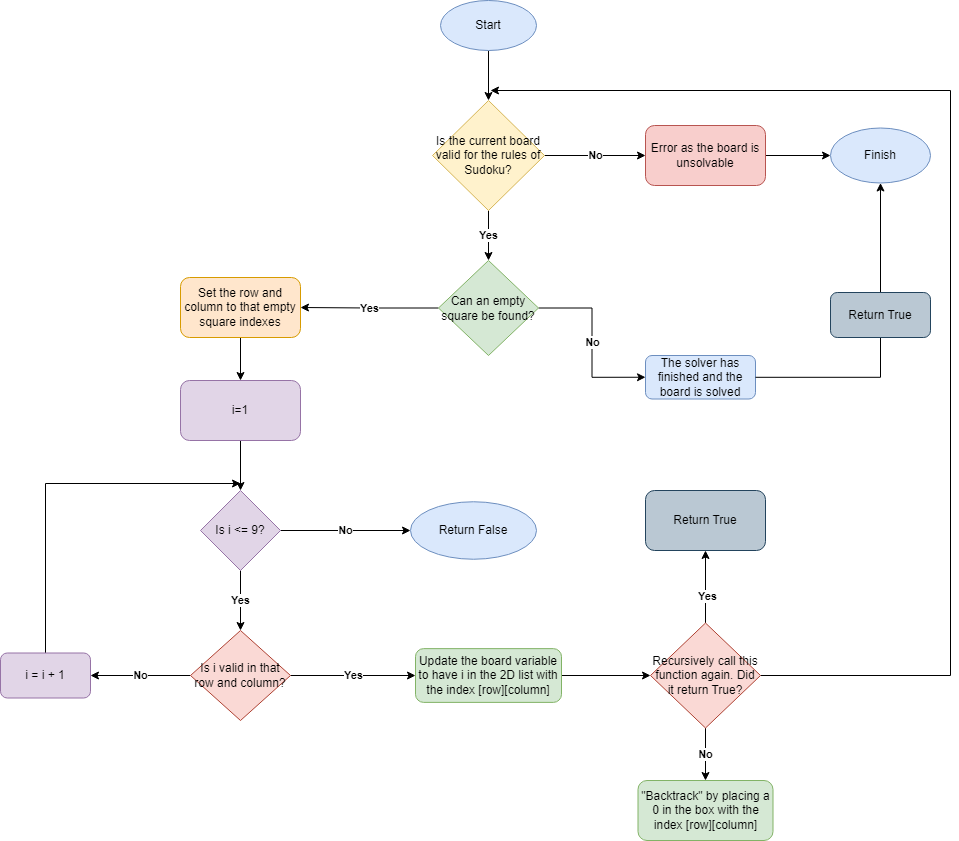

The diagram above was exported from draw.io. Its source (the exported page's mxGraphModel, read from the mxfile embedded in the PNG):
<mxGraphModel dx="2261" dy="756" grid="1" gridSize="10" guides="1" tooltips="1" connect="1" arrows="1" fold="1" page="1" pageScale="1" pageWidth="827" pageHeight="1169" math="0" shadow="0">
  <root>
    <mxCell id="0" />
    <mxCell id="1" parent="0" />
    <mxCell id="WVtaq3fYPAHRfvgPRUCA-3" value="" style="edgeStyle=orthogonalEdgeStyle;rounded=0;orthogonalLoop=1;jettySize=auto;html=1;entryX=0.5;entryY=0;entryDx=0;entryDy=0;" parent="1" source="WVtaq3fYPAHRfvgPRUCA-1" target="WVtaq3fYPAHRfvgPRUCA-2" edge="1">
      <mxGeometry relative="1" as="geometry" />
    </mxCell>
    <mxCell id="WVtaq3fYPAHRfvgPRUCA-1" value="Start" style="ellipse;whiteSpace=wrap;html=1;fillColor=#dae8fc;strokeColor=#6c8ebf;" parent="1" vertex="1">
      <mxGeometry x="370" y="60" width="96" height="50" as="geometry" />
    </mxCell>
    <mxCell id="WVtaq3fYPAHRfvgPRUCA-16" value="&lt;b&gt;Yes&lt;/b&gt;" style="edgeStyle=orthogonalEdgeStyle;rounded=0;orthogonalLoop=1;jettySize=auto;html=1;entryX=0.5;entryY=0;entryDx=0;entryDy=0;" parent="1" source="WVtaq3fYPAHRfvgPRUCA-2" target="WVtaq3fYPAHRfvgPRUCA-13" edge="1">
      <mxGeometry relative="1" as="geometry" />
    </mxCell>
    <mxCell id="hfWW1xW6RFbz01fehzcv-2" value="&lt;b&gt;No&lt;/b&gt;" style="edgeStyle=orthogonalEdgeStyle;rounded=0;orthogonalLoop=1;jettySize=auto;html=1;entryX=0;entryY=0.5;entryDx=0;entryDy=0;" parent="1" source="WVtaq3fYPAHRfvgPRUCA-2" target="WVtaq3fYPAHRfvgPRUCA-6" edge="1">
      <mxGeometry relative="1" as="geometry" />
    </mxCell>
    <mxCell id="WVtaq3fYPAHRfvgPRUCA-2" value="Is the current board valid for the rules of Sudoku?" style="rhombus;whiteSpace=wrap;html=1;fillColor=#fff2cc;strokeColor=#d6b656;" parent="1" vertex="1">
      <mxGeometry x="362" y="160" width="112" height="110" as="geometry" />
    </mxCell>
    <mxCell id="t9-L5kfbOhESfFCxQeHO-42" style="edgeStyle=orthogonalEdgeStyle;rounded=0;orthogonalLoop=1;jettySize=auto;html=1;" parent="1" source="WVtaq3fYPAHRfvgPRUCA-6" target="t9-L5kfbOhESfFCxQeHO-41" edge="1">
      <mxGeometry relative="1" as="geometry" />
    </mxCell>
    <mxCell id="WVtaq3fYPAHRfvgPRUCA-6" value="Error as the board is unsolvable" style="rounded=1;whiteSpace=wrap;html=1;fillColor=#f8cecc;strokeColor=#b85450;" parent="1" vertex="1">
      <mxGeometry x="575" y="185" width="120" height="60" as="geometry" />
    </mxCell>
    <mxCell id="WVtaq3fYPAHRfvgPRUCA-18" value="&lt;b&gt;No&lt;/b&gt;" style="edgeStyle=orthogonalEdgeStyle;rounded=0;orthogonalLoop=1;jettySize=auto;html=1;entryX=0;entryY=0.5;entryDx=0;entryDy=0;" parent="1" source="WVtaq3fYPAHRfvgPRUCA-13" target="WVtaq3fYPAHRfvgPRUCA-17" edge="1">
      <mxGeometry relative="1" as="geometry" />
    </mxCell>
    <mxCell id="t9-L5kfbOhESfFCxQeHO-2" value="&lt;b&gt;Yes&lt;/b&gt;" style="edgeStyle=orthogonalEdgeStyle;rounded=0;orthogonalLoop=1;jettySize=auto;html=1;entryX=1;entryY=0.5;entryDx=0;entryDy=0;" parent="1" source="WVtaq3fYPAHRfvgPRUCA-13" target="t9-L5kfbOhESfFCxQeHO-1" edge="1">
      <mxGeometry relative="1" as="geometry" />
    </mxCell>
    <mxCell id="WVtaq3fYPAHRfvgPRUCA-13" value="Can an empty square be found?" style="rhombus;whiteSpace=wrap;html=1;fillColor=#d5e8d4;strokeColor=#82b366;" parent="1" vertex="1">
      <mxGeometry x="368" y="320" width="100" height="95" as="geometry" />
    </mxCell>
    <mxCell id="hfWW1xW6RFbz01fehzcv-3" style="edgeStyle=orthogonalEdgeStyle;rounded=0;orthogonalLoop=1;jettySize=auto;html=1;entryX=0.5;entryY=1;entryDx=0;entryDy=0;startArrow=none;" parent="1" source="hfWW1xW6RFbz01fehzcv-5" target="t9-L5kfbOhESfFCxQeHO-41" edge="1">
      <mxGeometry relative="1" as="geometry" />
    </mxCell>
    <mxCell id="WVtaq3fYPAHRfvgPRUCA-17" value="The solver has finished and the board is solved" style="rounded=1;whiteSpace=wrap;html=1;fillColor=#dae8fc;strokeColor=#6c8ebf;" parent="1" vertex="1">
      <mxGeometry x="575" y="415" width="110" height="43.5" as="geometry" />
    </mxCell>
    <mxCell id="t9-L5kfbOhESfFCxQeHO-4" style="edgeStyle=orthogonalEdgeStyle;rounded=0;orthogonalLoop=1;jettySize=auto;html=1;entryX=0.5;entryY=0;entryDx=0;entryDy=0;" parent="1" source="t9-L5kfbOhESfFCxQeHO-1" target="t9-L5kfbOhESfFCxQeHO-3" edge="1">
      <mxGeometry relative="1" as="geometry" />
    </mxCell>
    <mxCell id="t9-L5kfbOhESfFCxQeHO-1" value="Set the row and column to that empty square indexes" style="rounded=1;whiteSpace=wrap;html=1;fillColor=#ffe6cc;strokeColor=#d79b00;" parent="1" vertex="1">
      <mxGeometry x="110" y="337" width="120" height="60" as="geometry" />
    </mxCell>
    <mxCell id="t9-L5kfbOhESfFCxQeHO-16" style="edgeStyle=orthogonalEdgeStyle;rounded=0;orthogonalLoop=1;jettySize=auto;html=1;entryX=0.5;entryY=0;entryDx=0;entryDy=0;" parent="1" source="t9-L5kfbOhESfFCxQeHO-3" target="t9-L5kfbOhESfFCxQeHO-7" edge="1">
      <mxGeometry relative="1" as="geometry" />
    </mxCell>
    <mxCell id="t9-L5kfbOhESfFCxQeHO-3" value="i=1" style="rounded=1;whiteSpace=wrap;html=1;fillColor=#e1d5e7;strokeColor=#9673a6;" parent="1" vertex="1">
      <mxGeometry x="110" y="440" width="120" height="60" as="geometry" />
    </mxCell>
    <mxCell id="t9-L5kfbOhESfFCxQeHO-15" value="&lt;b&gt;No&lt;/b&gt;" style="edgeStyle=orthogonalEdgeStyle;rounded=0;orthogonalLoop=1;jettySize=auto;html=1;entryX=0;entryY=0.5;entryDx=0;entryDy=0;" parent="1" source="t9-L5kfbOhESfFCxQeHO-7" target="t9-L5kfbOhESfFCxQeHO-11" edge="1">
      <mxGeometry relative="1" as="geometry">
        <Array as="points" />
      </mxGeometry>
    </mxCell>
    <mxCell id="t9-L5kfbOhESfFCxQeHO-18" value="&lt;b&gt;Yes&lt;/b&gt;" style="edgeStyle=orthogonalEdgeStyle;rounded=0;orthogonalLoop=1;jettySize=auto;html=1;entryX=0.5;entryY=0;entryDx=0;entryDy=0;" parent="1" source="t9-L5kfbOhESfFCxQeHO-7" target="t9-L5kfbOhESfFCxQeHO-17" edge="1">
      <mxGeometry relative="1" as="geometry" />
    </mxCell>
    <mxCell id="t9-L5kfbOhESfFCxQeHO-7" value="Is i &amp;lt;= 9?" style="rhombus;whiteSpace=wrap;html=1;fillColor=#e1d5e7;strokeColor=#9673a6;" parent="1" vertex="1">
      <mxGeometry x="130" y="550" width="80" height="80" as="geometry" />
    </mxCell>
    <mxCell id="t9-L5kfbOhESfFCxQeHO-11" value="Return False" style="ellipse;whiteSpace=wrap;html=1;fillColor=#dae8fc;strokeColor=#6c8ebf;" parent="1" vertex="1">
      <mxGeometry x="340" y="561.25" width="126" height="57.5" as="geometry" />
    </mxCell>
    <mxCell id="t9-L5kfbOhESfFCxQeHO-22" value="&lt;b&gt;No&lt;/b&gt;" style="edgeStyle=orthogonalEdgeStyle;rounded=0;orthogonalLoop=1;jettySize=auto;html=1;entryX=1;entryY=0.5;entryDx=0;entryDy=0;" parent="1" source="t9-L5kfbOhESfFCxQeHO-17" target="t9-L5kfbOhESfFCxQeHO-21" edge="1">
      <mxGeometry relative="1" as="geometry" />
    </mxCell>
    <mxCell id="t9-L5kfbOhESfFCxQeHO-26" value="&lt;b&gt;Yes&lt;/b&gt;" style="edgeStyle=orthogonalEdgeStyle;rounded=0;orthogonalLoop=1;jettySize=auto;html=1;entryX=0;entryY=0.5;entryDx=0;entryDy=0;" parent="1" source="t9-L5kfbOhESfFCxQeHO-17" target="t9-L5kfbOhESfFCxQeHO-25" edge="1">
      <mxGeometry relative="1" as="geometry" />
    </mxCell>
    <mxCell id="t9-L5kfbOhESfFCxQeHO-17" value="Is i valid in that row and column?" style="rhombus;whiteSpace=wrap;html=1;fillColor=#fad9d5;strokeColor=#ae4132;" parent="1" vertex="1">
      <mxGeometry x="120" y="690" width="100" height="90" as="geometry" />
    </mxCell>
    <mxCell id="t9-L5kfbOhESfFCxQeHO-24" style="edgeStyle=orthogonalEdgeStyle;rounded=0;orthogonalLoop=1;jettySize=auto;html=1;" parent="1" source="t9-L5kfbOhESfFCxQeHO-21" edge="1">
      <mxGeometry relative="1" as="geometry">
        <mxPoint x="170" y="543" as="targetPoint" />
        <Array as="points">
          <mxPoint x="-25" y="543" />
        </Array>
      </mxGeometry>
    </mxCell>
    <mxCell id="t9-L5kfbOhESfFCxQeHO-21" value="i = i + 1" style="rounded=1;whiteSpace=wrap;html=1;fillColor=#e1d5e7;strokeColor=#9673a6;" parent="1" vertex="1">
      <mxGeometry x="-70" y="712.5" width="90" height="45" as="geometry" />
    </mxCell>
    <mxCell id="t9-L5kfbOhESfFCxQeHO-30" style="edgeStyle=orthogonalEdgeStyle;rounded=0;orthogonalLoop=1;jettySize=auto;html=1;entryX=0;entryY=0.5;entryDx=0;entryDy=0;" parent="1" source="t9-L5kfbOhESfFCxQeHO-25" target="t9-L5kfbOhESfFCxQeHO-27" edge="1">
      <mxGeometry relative="1" as="geometry" />
    </mxCell>
    <mxCell id="t9-L5kfbOhESfFCxQeHO-25" value="Update the board variable to have i in the 2D list with the index [row][column]" style="rounded=1;whiteSpace=wrap;html=1;fillColor=#d5e8d4;strokeColor=#82b366;" parent="1" vertex="1">
      <mxGeometry x="345" y="708.13" width="146" height="53.75" as="geometry" />
    </mxCell>
    <mxCell id="t9-L5kfbOhESfFCxQeHO-29" style="edgeStyle=orthogonalEdgeStyle;rounded=0;orthogonalLoop=1;jettySize=auto;html=1;" parent="1" source="t9-L5kfbOhESfFCxQeHO-27" edge="1">
      <mxGeometry relative="1" as="geometry">
        <mxPoint x="420" y="150" as="targetPoint" />
        <Array as="points">
          <mxPoint x="880" y="735" />
          <mxPoint x="880" y="150" />
        </Array>
      </mxGeometry>
    </mxCell>
    <mxCell id="t9-L5kfbOhESfFCxQeHO-34" style="edgeStyle=orthogonalEdgeStyle;rounded=0;orthogonalLoop=1;jettySize=auto;html=1;" parent="1" source="t9-L5kfbOhESfFCxQeHO-27" target="t9-L5kfbOhESfFCxQeHO-33" edge="1">
      <mxGeometry relative="1" as="geometry" />
    </mxCell>
    <mxCell id="t9-L5kfbOhESfFCxQeHO-35" value="&lt;b&gt;Yes&lt;/b&gt;" style="edgeLabel;html=1;align=center;verticalAlign=middle;resizable=0;points=[];" parent="t9-L5kfbOhESfFCxQeHO-34" vertex="1" connectable="0">
      <mxGeometry x="-0.2552" y="-1" relative="1" as="geometry">
        <mxPoint as="offset" />
      </mxGeometry>
    </mxCell>
    <mxCell id="t9-L5kfbOhESfFCxQeHO-38" value="&lt;b&gt;No&lt;/b&gt;" style="edgeStyle=orthogonalEdgeStyle;rounded=0;orthogonalLoop=1;jettySize=auto;html=1;entryX=0.5;entryY=0;entryDx=0;entryDy=0;" parent="1" source="t9-L5kfbOhESfFCxQeHO-27" target="t9-L5kfbOhESfFCxQeHO-36" edge="1">
      <mxGeometry relative="1" as="geometry" />
    </mxCell>
    <mxCell id="t9-L5kfbOhESfFCxQeHO-27" value="Recursively call this function again. Did it return True?" style="rhombus;whiteSpace=wrap;html=1;fillColor=#fad9d5;strokeColor=#ae4132;" parent="1" vertex="1">
      <mxGeometry x="580" y="682.5" width="110" height="105" as="geometry" />
    </mxCell>
    <mxCell id="t9-L5kfbOhESfFCxQeHO-33" value="Return True" style="rounded=1;whiteSpace=wrap;html=1;fillColor=#bac8d3;strokeColor=#23445d;" parent="1" vertex="1">
      <mxGeometry x="575" y="550" width="120" height="60" as="geometry" />
    </mxCell>
    <mxCell id="t9-L5kfbOhESfFCxQeHO-36" value="&quot;Backtrack&quot; by placing a 0 in the box with the index [row][column]" style="rounded=1;whiteSpace=wrap;html=1;fillColor=#d5e8d4;strokeColor=#82b366;" parent="1" vertex="1">
      <mxGeometry x="567.5" y="840" width="135" height="60" as="geometry" />
    </mxCell>
    <mxCell id="t9-L5kfbOhESfFCxQeHO-41" value="Finish" style="ellipse;whiteSpace=wrap;html=1;fillColor=#dae8fc;strokeColor=#6c8ebf;" parent="1" vertex="1">
      <mxGeometry x="760" y="187.5" width="100" height="55" as="geometry" />
    </mxCell>
    <mxCell id="hfWW1xW6RFbz01fehzcv-6" value="" style="edgeStyle=orthogonalEdgeStyle;rounded=0;orthogonalLoop=1;jettySize=auto;html=1;entryX=0.5;entryY=1;entryDx=0;entryDy=0;endArrow=none;" parent="1" source="WVtaq3fYPAHRfvgPRUCA-17" target="hfWW1xW6RFbz01fehzcv-5" edge="1">
      <mxGeometry relative="1" as="geometry">
        <mxPoint x="685" y="437" as="sourcePoint" />
        <mxPoint x="810" y="243" as="targetPoint" />
      </mxGeometry>
    </mxCell>
    <mxCell id="hfWW1xW6RFbz01fehzcv-5" value="Return True" style="rounded=1;whiteSpace=wrap;html=1;fillColor=#bac8d3;strokeColor=#23445d;" parent="1" vertex="1">
      <mxGeometry x="760" y="352" width="100" height="45" as="geometry" />
    </mxCell>
  </root>
</mxGraphModel>